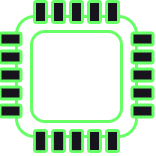

The diagram above was exported from draw.io. Its source (the exported page's mxGraphModel, read from the mxfile embedded in the PNG):
<mxGraphModel dx="168" dy="117" grid="1" gridSize="10" guides="1" tooltips="1" connect="1" arrows="1" fold="1" page="1" pageScale="1" pageWidth="827" pageHeight="1169" math="0" shadow="0">
  <root>
    <mxCell id="0" />
    <mxCell id="1" parent="0" />
    <mxCell id="dHHDS6-kmx7Sl4rByRlJ-1" value="" style="rounded=1;whiteSpace=wrap;html=1;fillColor=none;strokeColor=#66FF66;" vertex="1" parent="1">
      <mxGeometry x="360" y="240" width="40" height="40" as="geometry" />
    </mxCell>
    <mxCell id="dHHDS6-kmx7Sl4rByRlJ-4" value="" style="rounded=1;whiteSpace=wrap;html=1;fillColor=none;strokeColor=#66FF66;" vertex="1" parent="1">
      <mxGeometry x="365" y="245" width="30" height="30" as="geometry" />
    </mxCell>
    <mxCell id="dHHDS6-kmx7Sl4rByRlJ-5" value="" style="rounded=1;whiteSpace=wrap;html=1;strokeColor=#66FF66;" vertex="1" parent="1">
      <mxGeometry x="366" y="278" width="4" height="7" as="geometry" />
    </mxCell>
    <mxCell id="dHHDS6-kmx7Sl4rByRlJ-6" value="" style="rounded=1;whiteSpace=wrap;html=1;strokeColor=#66FF66;" vertex="1" parent="1">
      <mxGeometry x="372" y="278" width="4" height="7" as="geometry" />
    </mxCell>
    <mxCell id="dHHDS6-kmx7Sl4rByRlJ-7" value="" style="rounded=1;whiteSpace=wrap;html=1;strokeColor=#66FF66;" vertex="1" parent="1">
      <mxGeometry x="378" y="278" width="4" height="7" as="geometry" />
    </mxCell>
    <mxCell id="dHHDS6-kmx7Sl4rByRlJ-8" value="" style="rounded=1;whiteSpace=wrap;html=1;strokeColor=#66FF66;" vertex="1" parent="1">
      <mxGeometry x="384" y="278" width="4" height="7" as="geometry" />
    </mxCell>
    <mxCell id="dHHDS6-kmx7Sl4rByRlJ-9" value="" style="rounded=1;whiteSpace=wrap;html=1;strokeColor=#66FF66;" vertex="1" parent="1">
      <mxGeometry x="390" y="278" width="4" height="7" as="geometry" />
    </mxCell>
    <mxCell id="dHHDS6-kmx7Sl4rByRlJ-10" value="" style="rounded=1;whiteSpace=wrap;html=1;strokeColor=#66FF66;" vertex="1" parent="1">
      <mxGeometry x="366" y="235" width="4" height="7" as="geometry" />
    </mxCell>
    <mxCell id="dHHDS6-kmx7Sl4rByRlJ-11" value="" style="rounded=1;whiteSpace=wrap;html=1;strokeColor=#66FF66;" vertex="1" parent="1">
      <mxGeometry x="372" y="235" width="4" height="7" as="geometry" />
    </mxCell>
    <mxCell id="dHHDS6-kmx7Sl4rByRlJ-12" value="" style="rounded=1;whiteSpace=wrap;html=1;strokeColor=#66FF66;" vertex="1" parent="1">
      <mxGeometry x="378" y="235" width="4" height="7" as="geometry" />
    </mxCell>
    <mxCell id="dHHDS6-kmx7Sl4rByRlJ-13" value="" style="rounded=1;whiteSpace=wrap;html=1;strokeColor=#66FF66;" vertex="1" parent="1">
      <mxGeometry x="384" y="235" width="4" height="7" as="geometry" />
    </mxCell>
    <mxCell id="dHHDS6-kmx7Sl4rByRlJ-14" value="" style="rounded=1;whiteSpace=wrap;html=1;strokeColor=#66FF66;" vertex="1" parent="1">
      <mxGeometry x="390" y="235" width="4" height="7" as="geometry" />
    </mxCell>
    <mxCell id="dHHDS6-kmx7Sl4rByRlJ-15" value="" style="rounded=1;whiteSpace=wrap;html=1;strokeColor=#66FF66;rotation=-90;" vertex="1" parent="1">
      <mxGeometry x="400" y="268" width="4" height="7" as="geometry" />
    </mxCell>
    <mxCell id="dHHDS6-kmx7Sl4rByRlJ-16" value="" style="rounded=1;whiteSpace=wrap;html=1;strokeColor=#66FF66;rotation=-90;" vertex="1" parent="1">
      <mxGeometry x="400" y="262" width="4" height="7" as="geometry" />
    </mxCell>
    <mxCell id="dHHDS6-kmx7Sl4rByRlJ-17" value="" style="rounded=1;whiteSpace=wrap;html=1;strokeColor=#66FF66;rotation=-90;" vertex="1" parent="1">
      <mxGeometry x="400" y="256" width="4" height="7" as="geometry" />
    </mxCell>
    <mxCell id="dHHDS6-kmx7Sl4rByRlJ-18" value="" style="rounded=1;whiteSpace=wrap;html=1;strokeColor=#66FF66;rotation=-90;" vertex="1" parent="1">
      <mxGeometry x="400" y="250" width="4" height="7" as="geometry" />
    </mxCell>
    <mxCell id="dHHDS6-kmx7Sl4rByRlJ-19" value="" style="rounded=1;whiteSpace=wrap;html=1;strokeColor=#66FF66;rotation=-90;" vertex="1" parent="1">
      <mxGeometry x="400" y="244" width="4" height="7" as="geometry" />
    </mxCell>
    <mxCell id="dHHDS6-kmx7Sl4rByRlJ-20" value="" style="rounded=1;whiteSpace=wrap;html=1;strokeColor=#66FF66;rotation=-90;" vertex="1" parent="1">
      <mxGeometry x="356" y="268" width="4" height="7" as="geometry" />
    </mxCell>
    <mxCell id="dHHDS6-kmx7Sl4rByRlJ-21" value="" style="rounded=1;whiteSpace=wrap;html=1;strokeColor=#66FF66;rotation=-90;" vertex="1" parent="1">
      <mxGeometry x="356" y="262" width="4" height="7" as="geometry" />
    </mxCell>
    <mxCell id="dHHDS6-kmx7Sl4rByRlJ-22" value="" style="rounded=1;whiteSpace=wrap;html=1;strokeColor=#66FF66;rotation=-90;" vertex="1" parent="1">
      <mxGeometry x="356" y="256" width="4" height="7" as="geometry" />
    </mxCell>
    <mxCell id="dHHDS6-kmx7Sl4rByRlJ-23" value="" style="rounded=1;whiteSpace=wrap;html=1;strokeColor=#66FF66;rotation=-90;" vertex="1" parent="1">
      <mxGeometry x="356" y="250" width="4" height="7" as="geometry" />
    </mxCell>
    <mxCell id="dHHDS6-kmx7Sl4rByRlJ-24" value="" style="rounded=1;whiteSpace=wrap;html=1;strokeColor=#66FF66;rotation=-90;" vertex="1" parent="1">
      <mxGeometry x="356" y="244" width="4" height="7" as="geometry" />
    </mxCell>
  </root>
</mxGraphModel>